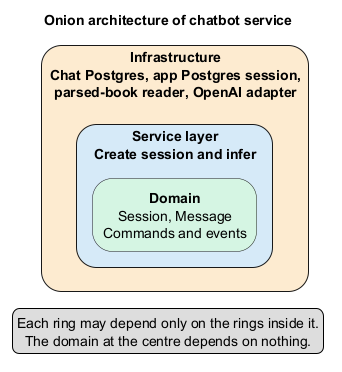

The diagram above was rendered by PlantUML. Its source (embedded in the PNG):
@startuml architecture_onion
title Onion architecture of chatbot service

skinparam shadowing false
skinparam rectangleRoundCorner 40
skinparam defaultTextAlignment center
skinparam rectangleFontSize 14

rectangle "<b>Infrastructure</b>\nChat Postgres, app Postgres session,\nparsed-book reader, OpenAI adapter" as infra #FDEBD0 {
  rectangle "<b>Service layer</b>\nCreate session and infer" as services #D6EAF8 {
    rectangle "<b>Domain</b>\nSession, Message\nCommands and events" as domain #D5F5E3
  }
}

legend bottom
  Each ring may depend only on the rings inside it.
  The domain at the centre depends on nothing.
endlegend

@enduml